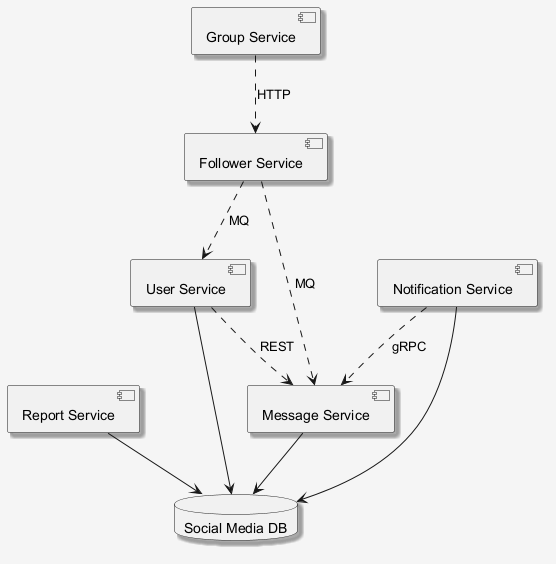

The diagram above was rendered by PlantUML. Its source (embedded in the PNG):
@startuml
skinparam shadowing false
skinparam backgroundColor #F5F5F5
skinparam shadowing true
component "Message Service" as C_MessageService
component "Group Service" as C_GroupService
component "Follower Service" as C_FollowerService
component "Report Service" as C_ReportService
component "User Service" as C_UserService
component "Notification Service" as C_NotificationService
database "Social Media DB" as DB_social_media
C_MessageService --> DB_social_media
C_ReportService --> DB_social_media
C_UserService --> DB_social_media
C_NotificationService --> DB_social_media
C_FollowerService ..> C_MessageService : MQ
C_UserService ..> C_MessageService : REST
C_NotificationService ..> C_MessageService : gRPC
C_FollowerService ..> C_UserService : MQ
C_GroupService ..> C_FollowerService : HTTP
@enduml